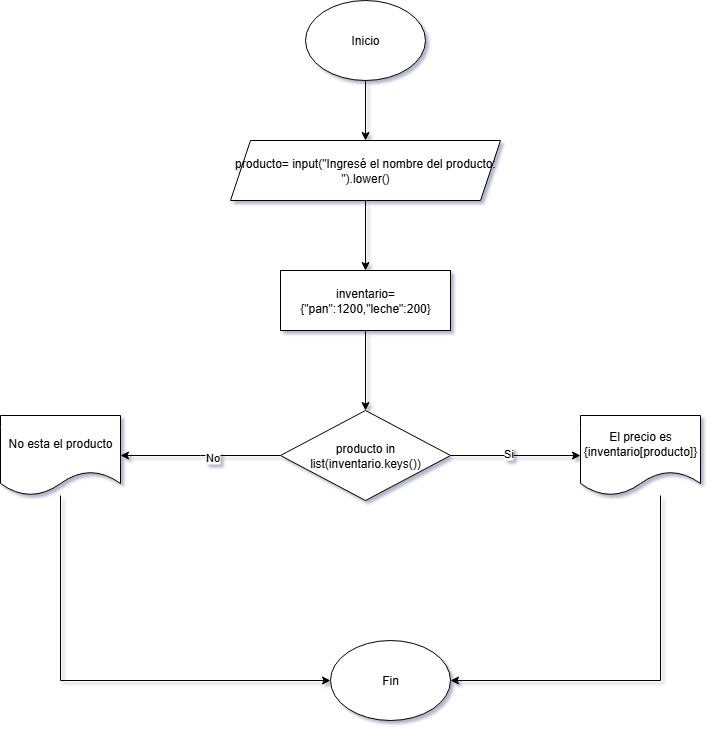

The diagram above was exported from draw.io. Its source (the exported page's mxGraphModel, read from the mxfile embedded in the PNG):
<mxGraphModel dx="786" dy="763" grid="1" gridSize="10" guides="1" tooltips="1" connect="1" arrows="1" fold="1" page="1" pageScale="1" pageWidth="827" pageHeight="1169" background="#ffffff" math="0" shadow="1">
  <root>
    <mxCell id="0" />
    <mxCell id="1" parent="0" />
    <mxCell id="KeS6L6jQKDbfyYorZRG9-3" style="edgeStyle=orthogonalEdgeStyle;rounded=0;orthogonalLoop=1;jettySize=auto;html=1;" edge="1" parent="1" source="KeS6L6jQKDbfyYorZRG9-1" target="KeS6L6jQKDbfyYorZRG9-4">
      <mxGeometry relative="1" as="geometry">
        <mxPoint x="414" y="1330" as="targetPoint" />
      </mxGeometry>
    </mxCell>
    <mxCell id="KeS6L6jQKDbfyYorZRG9-1" value="Inicio" style="ellipse;whiteSpace=wrap;html=1;" vertex="1" parent="1">
      <mxGeometry x="355" y="1160" width="120" height="80" as="geometry" />
    </mxCell>
    <mxCell id="KeS6L6jQKDbfyYorZRG9-6" style="edgeStyle=orthogonalEdgeStyle;rounded=0;orthogonalLoop=1;jettySize=auto;html=1;" edge="1" parent="1" source="KeS6L6jQKDbfyYorZRG9-4" target="KeS6L6jQKDbfyYorZRG9-7">
      <mxGeometry relative="1" as="geometry">
        <mxPoint x="415" y="1410" as="targetPoint" />
      </mxGeometry>
    </mxCell>
    <mxCell id="KeS6L6jQKDbfyYorZRG9-4" value="producto= input(&quot;Ingresé el nombre del producto: &quot;).lower()" style="shape=parallelogram;perimeter=parallelogramPerimeter;whiteSpace=wrap;html=1;fixedSize=1;" vertex="1" parent="1">
      <mxGeometry x="280" y="1300" width="270" height="60" as="geometry" />
    </mxCell>
    <mxCell id="KeS6L6jQKDbfyYorZRG9-9" style="edgeStyle=orthogonalEdgeStyle;rounded=0;orthogonalLoop=1;jettySize=auto;html=1;" edge="1" parent="1" source="KeS6L6jQKDbfyYorZRG9-7" target="KeS6L6jQKDbfyYorZRG9-10">
      <mxGeometry relative="1" as="geometry">
        <mxPoint x="415" y="1570" as="targetPoint" />
      </mxGeometry>
    </mxCell>
    <mxCell id="KeS6L6jQKDbfyYorZRG9-7" value="inventario= {&quot;pan&quot;:1200,&quot;leche&quot;:200}" style="rounded=0;whiteSpace=wrap;html=1;" vertex="1" parent="1">
      <mxGeometry x="330" y="1430" width="170" height="60" as="geometry" />
    </mxCell>
    <mxCell id="KeS6L6jQKDbfyYorZRG9-11" style="edgeStyle=orthogonalEdgeStyle;rounded=0;orthogonalLoop=1;jettySize=auto;html=1;" edge="1" parent="1" source="KeS6L6jQKDbfyYorZRG9-10">
      <mxGeometry relative="1" as="geometry">
        <mxPoint x="170" y="1615" as="targetPoint" />
      </mxGeometry>
    </mxCell>
    <mxCell id="KeS6L6jQKDbfyYorZRG9-16" value="No" style="edgeLabel;html=1;align=center;verticalAlign=middle;resizable=0;points=[];" vertex="1" connectable="0" parent="KeS6L6jQKDbfyYorZRG9-11">
      <mxGeometry x="-0.1527" y="1" relative="1" as="geometry">
        <mxPoint as="offset" />
      </mxGeometry>
    </mxCell>
    <mxCell id="KeS6L6jQKDbfyYorZRG9-13" style="edgeStyle=orthogonalEdgeStyle;rounded=0;orthogonalLoop=1;jettySize=auto;html=1;" edge="1" parent="1" source="KeS6L6jQKDbfyYorZRG9-10" target="KeS6L6jQKDbfyYorZRG9-14">
      <mxGeometry relative="1" as="geometry">
        <mxPoint x="660" y="1615" as="targetPoint" />
      </mxGeometry>
    </mxCell>
    <mxCell id="KeS6L6jQKDbfyYorZRG9-15" value="Si" style="edgeLabel;html=1;align=center;verticalAlign=middle;resizable=0;points=[];" vertex="1" connectable="0" parent="KeS6L6jQKDbfyYorZRG9-13">
      <mxGeometry x="-0.12" y="3" relative="1" as="geometry">
        <mxPoint as="offset" />
      </mxGeometry>
    </mxCell>
    <mxCell id="KeS6L6jQKDbfyYorZRG9-10" value="producto in list(inventario.keys())" style="rhombus;whiteSpace=wrap;html=1;" vertex="1" parent="1">
      <mxGeometry x="330" y="1570" width="170" height="90" as="geometry" />
    </mxCell>
    <mxCell id="KeS6L6jQKDbfyYorZRG9-20" style="edgeStyle=orthogonalEdgeStyle;rounded=0;orthogonalLoop=1;jettySize=auto;html=1;entryX=1;entryY=0.5;entryDx=0;entryDy=0;" edge="1" parent="1" source="KeS6L6jQKDbfyYorZRG9-14" target="KeS6L6jQKDbfyYorZRG9-18">
      <mxGeometry relative="1" as="geometry">
        <Array as="points">
          <mxPoint x="710" y="1840" />
        </Array>
      </mxGeometry>
    </mxCell>
    <mxCell id="KeS6L6jQKDbfyYorZRG9-14" value="El precio es {inventario[producto]}" style="shape=document;whiteSpace=wrap;html=1;boundedLbl=1;" vertex="1" parent="1">
      <mxGeometry x="630" y="1575" width="120" height="80" as="geometry" />
    </mxCell>
    <mxCell id="KeS6L6jQKDbfyYorZRG9-19" style="edgeStyle=orthogonalEdgeStyle;rounded=0;orthogonalLoop=1;jettySize=auto;html=1;entryX=0;entryY=0.5;entryDx=0;entryDy=0;" edge="1" parent="1" source="KeS6L6jQKDbfyYorZRG9-17" target="KeS6L6jQKDbfyYorZRG9-18">
      <mxGeometry relative="1" as="geometry">
        <Array as="points">
          <mxPoint x="110" y="1840" />
        </Array>
      </mxGeometry>
    </mxCell>
    <mxCell id="KeS6L6jQKDbfyYorZRG9-17" value="No esta el producto" style="shape=document;whiteSpace=wrap;html=1;boundedLbl=1;" vertex="1" parent="1">
      <mxGeometry x="50" y="1575" width="120" height="80" as="geometry" />
    </mxCell>
    <mxCell id="KeS6L6jQKDbfyYorZRG9-18" value="Fin" style="ellipse;whiteSpace=wrap;html=1;" vertex="1" parent="1">
      <mxGeometry x="380" y="1800" width="120" height="80" as="geometry" />
    </mxCell>
  </root>
</mxGraphModel>